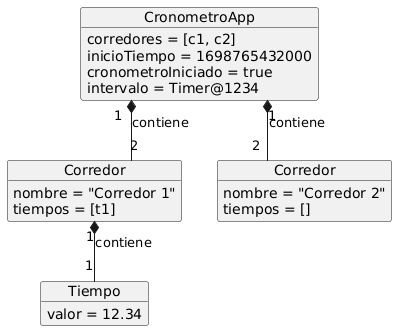

The diagram above was rendered by PlantUML. Its source (embedded in the PNG):
@startuml
skinparam linetype ortho

object "CronometroApp" as ca {
    corredores = [c1, c2]
    inicioTiempo = 1698765432000
    cronometroIniciado = true
    intervalo = Timer@1234
}

object "Corredor" as c1 {
    nombre = "Corredor 1"
    tiempos = [t1]
}

object "Corredor" as c2 {
    nombre = "Corredor 2"
    tiempos = []
}

object "Tiempo" as t1 {
    valor = 12.34
}

ca "1" *-- "2" c1 : contiene
ca "1" *-- "2" c2 : contiene
c1 "1" *-- "1" t1 : contiene
@enduml